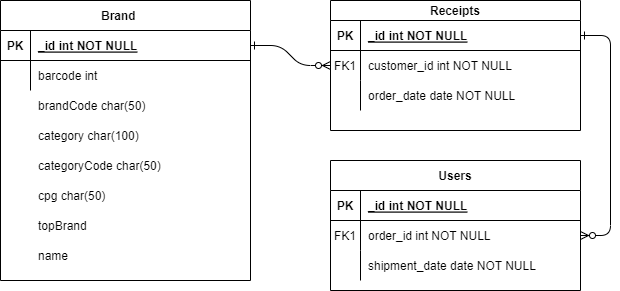

The diagram above was exported from draw.io. Its source (the exported page's mxGraphModel, read from the mxfile embedded in the PNG):
<mxGraphModel dx="1290" dy="566" grid="1" gridSize="10" guides="1" tooltips="1" connect="1" arrows="1" fold="1" page="1" pageScale="1" pageWidth="850" pageHeight="1100" math="0" shadow="0" extFonts="Permanent Marker^https://fonts.googleapis.com/css?family=Permanent+Marker">
  <root>
    <mxCell id="0" />
    <mxCell id="1" parent="0" />
    <mxCell id="C-vyLk0tnHw3VtMMgP7b-1" value="" style="edgeStyle=entityRelationEdgeStyle;endArrow=ERzeroToMany;startArrow=ERone;endFill=1;startFill=0;" parent="1" source="C-vyLk0tnHw3VtMMgP7b-24" target="C-vyLk0tnHw3VtMMgP7b-6" edge="1">
      <mxGeometry width="100" height="100" relative="1" as="geometry">
        <mxPoint x="340" y="720" as="sourcePoint" />
        <mxPoint x="440" y="620" as="targetPoint" />
      </mxGeometry>
    </mxCell>
    <mxCell id="C-vyLk0tnHw3VtMMgP7b-12" value="" style="edgeStyle=entityRelationEdgeStyle;endArrow=ERzeroToMany;startArrow=ERone;endFill=1;startFill=0;" parent="1" source="C-vyLk0tnHw3VtMMgP7b-3" target="C-vyLk0tnHw3VtMMgP7b-17" edge="1">
      <mxGeometry width="100" height="100" relative="1" as="geometry">
        <mxPoint x="400" y="180" as="sourcePoint" />
        <mxPoint x="460" y="205" as="targetPoint" />
      </mxGeometry>
    </mxCell>
    <mxCell id="C-vyLk0tnHw3VtMMgP7b-2" value="Receipts" style="shape=table;startSize=20;container=1;collapsible=1;childLayout=tableLayout;fixedRows=1;rowLines=0;fontStyle=1;align=center;resizeLast=1;" parent="1" vertex="1">
      <mxGeometry x="450" y="120" width="250" height="130" as="geometry" />
    </mxCell>
    <mxCell id="C-vyLk0tnHw3VtMMgP7b-3" value="" style="shape=partialRectangle;collapsible=0;dropTarget=0;pointerEvents=0;fillColor=none;points=[[0,0.5],[1,0.5]];portConstraint=eastwest;top=0;left=0;right=0;bottom=1;" parent="C-vyLk0tnHw3VtMMgP7b-2" vertex="1">
      <mxGeometry y="20" width="250" height="30" as="geometry" />
    </mxCell>
    <mxCell id="C-vyLk0tnHw3VtMMgP7b-4" value="PK" style="shape=partialRectangle;overflow=hidden;connectable=0;fillColor=none;top=0;left=0;bottom=0;right=0;fontStyle=1;" parent="C-vyLk0tnHw3VtMMgP7b-3" vertex="1">
      <mxGeometry width="30" height="30" as="geometry">
        <mxRectangle width="30" height="30" as="alternateBounds" />
      </mxGeometry>
    </mxCell>
    <mxCell id="C-vyLk0tnHw3VtMMgP7b-5" value="_id int NOT NULL " style="shape=partialRectangle;overflow=hidden;connectable=0;fillColor=none;top=0;left=0;bottom=0;right=0;align=left;spacingLeft=6;fontStyle=5;" parent="C-vyLk0tnHw3VtMMgP7b-3" vertex="1">
      <mxGeometry x="30" width="220" height="30" as="geometry">
        <mxRectangle width="220" height="30" as="alternateBounds" />
      </mxGeometry>
    </mxCell>
    <mxCell id="C-vyLk0tnHw3VtMMgP7b-6" value="" style="shape=partialRectangle;collapsible=0;dropTarget=0;pointerEvents=0;fillColor=none;points=[[0,0.5],[1,0.5]];portConstraint=eastwest;top=0;left=0;right=0;bottom=0;" parent="C-vyLk0tnHw3VtMMgP7b-2" vertex="1">
      <mxGeometry y="50" width="250" height="30" as="geometry" />
    </mxCell>
    <mxCell id="C-vyLk0tnHw3VtMMgP7b-7" value="FK1" style="shape=partialRectangle;overflow=hidden;connectable=0;fillColor=none;top=0;left=0;bottom=0;right=0;" parent="C-vyLk0tnHw3VtMMgP7b-6" vertex="1">
      <mxGeometry width="30" height="30" as="geometry">
        <mxRectangle width="30" height="30" as="alternateBounds" />
      </mxGeometry>
    </mxCell>
    <mxCell id="C-vyLk0tnHw3VtMMgP7b-8" value="customer_id int NOT NULL" style="shape=partialRectangle;overflow=hidden;connectable=0;fillColor=none;top=0;left=0;bottom=0;right=0;align=left;spacingLeft=6;" parent="C-vyLk0tnHw3VtMMgP7b-6" vertex="1">
      <mxGeometry x="30" width="220" height="30" as="geometry">
        <mxRectangle width="220" height="30" as="alternateBounds" />
      </mxGeometry>
    </mxCell>
    <mxCell id="C-vyLk0tnHw3VtMMgP7b-9" value="" style="shape=partialRectangle;collapsible=0;dropTarget=0;pointerEvents=0;fillColor=none;points=[[0,0.5],[1,0.5]];portConstraint=eastwest;top=0;left=0;right=0;bottom=0;" parent="C-vyLk0tnHw3VtMMgP7b-2" vertex="1">
      <mxGeometry y="80" width="250" height="30" as="geometry" />
    </mxCell>
    <mxCell id="C-vyLk0tnHw3VtMMgP7b-10" value="" style="shape=partialRectangle;overflow=hidden;connectable=0;fillColor=none;top=0;left=0;bottom=0;right=0;" parent="C-vyLk0tnHw3VtMMgP7b-9" vertex="1">
      <mxGeometry width="30" height="30" as="geometry">
        <mxRectangle width="30" height="30" as="alternateBounds" />
      </mxGeometry>
    </mxCell>
    <mxCell id="C-vyLk0tnHw3VtMMgP7b-11" value="order_date date NOT NULL" style="shape=partialRectangle;overflow=hidden;connectable=0;fillColor=none;top=0;left=0;bottom=0;right=0;align=left;spacingLeft=6;" parent="C-vyLk0tnHw3VtMMgP7b-9" vertex="1">
      <mxGeometry x="30" width="220" height="30" as="geometry">
        <mxRectangle width="220" height="30" as="alternateBounds" />
      </mxGeometry>
    </mxCell>
    <mxCell id="C-vyLk0tnHw3VtMMgP7b-13" value="Users" style="shape=table;startSize=30;container=1;collapsible=1;childLayout=tableLayout;fixedRows=1;rowLines=0;fontStyle=1;align=center;resizeLast=1;" parent="1" vertex="1">
      <mxGeometry x="450" y="280" width="250" height="130" as="geometry" />
    </mxCell>
    <mxCell id="C-vyLk0tnHw3VtMMgP7b-14" value="" style="shape=partialRectangle;collapsible=0;dropTarget=0;pointerEvents=0;fillColor=none;points=[[0,0.5],[1,0.5]];portConstraint=eastwest;top=0;left=0;right=0;bottom=1;" parent="C-vyLk0tnHw3VtMMgP7b-13" vertex="1">
      <mxGeometry y="30" width="250" height="30" as="geometry" />
    </mxCell>
    <mxCell id="C-vyLk0tnHw3VtMMgP7b-15" value="PK" style="shape=partialRectangle;overflow=hidden;connectable=0;fillColor=none;top=0;left=0;bottom=0;right=0;fontStyle=1;" parent="C-vyLk0tnHw3VtMMgP7b-14" vertex="1">
      <mxGeometry width="30" height="30" as="geometry">
        <mxRectangle width="30" height="30" as="alternateBounds" />
      </mxGeometry>
    </mxCell>
    <mxCell id="C-vyLk0tnHw3VtMMgP7b-16" value="_id int NOT NULL " style="shape=partialRectangle;overflow=hidden;connectable=0;fillColor=none;top=0;left=0;bottom=0;right=0;align=left;spacingLeft=6;fontStyle=5;" parent="C-vyLk0tnHw3VtMMgP7b-14" vertex="1">
      <mxGeometry x="30" width="220" height="30" as="geometry">
        <mxRectangle width="220" height="30" as="alternateBounds" />
      </mxGeometry>
    </mxCell>
    <mxCell id="C-vyLk0tnHw3VtMMgP7b-17" value="" style="shape=partialRectangle;collapsible=0;dropTarget=0;pointerEvents=0;fillColor=none;points=[[0,0.5],[1,0.5]];portConstraint=eastwest;top=0;left=0;right=0;bottom=0;" parent="C-vyLk0tnHw3VtMMgP7b-13" vertex="1">
      <mxGeometry y="60" width="250" height="30" as="geometry" />
    </mxCell>
    <mxCell id="C-vyLk0tnHw3VtMMgP7b-18" value="FK1" style="shape=partialRectangle;overflow=hidden;connectable=0;fillColor=none;top=0;left=0;bottom=0;right=0;" parent="C-vyLk0tnHw3VtMMgP7b-17" vertex="1">
      <mxGeometry width="30" height="30" as="geometry">
        <mxRectangle width="30" height="30" as="alternateBounds" />
      </mxGeometry>
    </mxCell>
    <mxCell id="C-vyLk0tnHw3VtMMgP7b-19" value="order_id int NOT NULL" style="shape=partialRectangle;overflow=hidden;connectable=0;fillColor=none;top=0;left=0;bottom=0;right=0;align=left;spacingLeft=6;" parent="C-vyLk0tnHw3VtMMgP7b-17" vertex="1">
      <mxGeometry x="30" width="220" height="30" as="geometry">
        <mxRectangle width="220" height="30" as="alternateBounds" />
      </mxGeometry>
    </mxCell>
    <mxCell id="C-vyLk0tnHw3VtMMgP7b-20" value="" style="shape=partialRectangle;collapsible=0;dropTarget=0;pointerEvents=0;fillColor=none;points=[[0,0.5],[1,0.5]];portConstraint=eastwest;top=0;left=0;right=0;bottom=0;" parent="C-vyLk0tnHw3VtMMgP7b-13" vertex="1">
      <mxGeometry y="90" width="250" height="30" as="geometry" />
    </mxCell>
    <mxCell id="C-vyLk0tnHw3VtMMgP7b-21" value="" style="shape=partialRectangle;overflow=hidden;connectable=0;fillColor=none;top=0;left=0;bottom=0;right=0;" parent="C-vyLk0tnHw3VtMMgP7b-20" vertex="1">
      <mxGeometry width="30" height="30" as="geometry">
        <mxRectangle width="30" height="30" as="alternateBounds" />
      </mxGeometry>
    </mxCell>
    <mxCell id="C-vyLk0tnHw3VtMMgP7b-22" value="shipment_date date NOT NULL" style="shape=partialRectangle;overflow=hidden;connectable=0;fillColor=none;top=0;left=0;bottom=0;right=0;align=left;spacingLeft=6;" parent="C-vyLk0tnHw3VtMMgP7b-20" vertex="1">
      <mxGeometry x="30" width="220" height="30" as="geometry">
        <mxRectangle width="220" height="30" as="alternateBounds" />
      </mxGeometry>
    </mxCell>
    <mxCell id="C-vyLk0tnHw3VtMMgP7b-23" value="Brand    " style="shape=table;startSize=30;container=1;collapsible=1;childLayout=tableLayout;fixedRows=1;rowLines=0;fontStyle=1;align=center;resizeLast=1;" parent="1" vertex="1">
      <mxGeometry x="120" y="120" width="250" height="280" as="geometry" />
    </mxCell>
    <mxCell id="C-vyLk0tnHw3VtMMgP7b-24" value="" style="shape=partialRectangle;collapsible=0;dropTarget=0;pointerEvents=0;fillColor=none;points=[[0,0.5],[1,0.5]];portConstraint=eastwest;top=0;left=0;right=0;bottom=1;" parent="C-vyLk0tnHw3VtMMgP7b-23" vertex="1">
      <mxGeometry y="30" width="250" height="30" as="geometry" />
    </mxCell>
    <mxCell id="C-vyLk0tnHw3VtMMgP7b-25" value="PK" style="shape=partialRectangle;overflow=hidden;connectable=0;fillColor=none;top=0;left=0;bottom=0;right=0;fontStyle=1;" parent="C-vyLk0tnHw3VtMMgP7b-24" vertex="1">
      <mxGeometry width="30" height="30" as="geometry">
        <mxRectangle width="30" height="30" as="alternateBounds" />
      </mxGeometry>
    </mxCell>
    <mxCell id="C-vyLk0tnHw3VtMMgP7b-26" value="_id int NOT NULL " style="shape=partialRectangle;overflow=hidden;connectable=0;fillColor=none;top=0;left=0;bottom=0;right=0;align=left;spacingLeft=6;fontStyle=5;" parent="C-vyLk0tnHw3VtMMgP7b-24" vertex="1">
      <mxGeometry x="30" width="220" height="30" as="geometry">
        <mxRectangle width="220" height="30" as="alternateBounds" />
      </mxGeometry>
    </mxCell>
    <mxCell id="C-vyLk0tnHw3VtMMgP7b-27" value="" style="shape=partialRectangle;collapsible=0;dropTarget=0;pointerEvents=0;fillColor=none;points=[[0,0.5],[1,0.5]];portConstraint=eastwest;top=0;left=0;right=0;bottom=0;" parent="C-vyLk0tnHw3VtMMgP7b-23" vertex="1">
      <mxGeometry y="60" width="250" height="30" as="geometry" />
    </mxCell>
    <mxCell id="C-vyLk0tnHw3VtMMgP7b-28" value="" style="shape=partialRectangle;overflow=hidden;connectable=0;fillColor=none;top=0;left=0;bottom=0;right=0;" parent="C-vyLk0tnHw3VtMMgP7b-27" vertex="1">
      <mxGeometry width="30" height="30" as="geometry">
        <mxRectangle width="30" height="30" as="alternateBounds" />
      </mxGeometry>
    </mxCell>
    <mxCell id="C-vyLk0tnHw3VtMMgP7b-29" value="barcode int" style="shape=partialRectangle;overflow=hidden;connectable=0;fillColor=none;top=0;left=0;bottom=0;right=0;align=left;spacingLeft=6;" parent="C-vyLk0tnHw3VtMMgP7b-27" vertex="1">
      <mxGeometry x="30" width="220" height="30" as="geometry">
        <mxRectangle width="220" height="30" as="alternateBounds" />
      </mxGeometry>
    </mxCell>
    <mxCell id="FjEV8Xz2ouHNXWiAs7VZ-1" value="brandCode char(50)" style="shape=partialRectangle;overflow=hidden;connectable=0;fillColor=none;top=0;left=0;bottom=0;right=0;align=left;spacingLeft=6;" parent="1" vertex="1">
      <mxGeometry x="150" y="210" width="220" height="30" as="geometry">
        <mxRectangle width="220" height="30" as="alternateBounds" />
      </mxGeometry>
    </mxCell>
    <mxCell id="FjEV8Xz2ouHNXWiAs7VZ-2" value="category char(100) " style="shape=partialRectangle;overflow=hidden;connectable=0;fillColor=none;top=0;left=0;bottom=0;right=0;align=left;spacingLeft=6;" parent="1" vertex="1">
      <mxGeometry x="150" y="240" width="220" height="30" as="geometry">
        <mxRectangle width="220" height="30" as="alternateBounds" />
      </mxGeometry>
    </mxCell>
    <mxCell id="FjEV8Xz2ouHNXWiAs7VZ-3" value="cpg char(50)" style="shape=partialRectangle;overflow=hidden;connectable=0;fillColor=none;top=0;left=0;bottom=0;right=0;align=left;spacingLeft=6;" parent="1" vertex="1">
      <mxGeometry x="150" y="300" width="220" height="30" as="geometry">
        <mxRectangle width="220" height="30" as="alternateBounds" />
      </mxGeometry>
    </mxCell>
    <mxCell id="FjEV8Xz2ouHNXWiAs7VZ-4" value="categoryCode char(50)" style="shape=partialRectangle;overflow=hidden;connectable=0;fillColor=none;top=0;left=0;bottom=0;right=0;align=left;spacingLeft=6;" parent="1" vertex="1">
      <mxGeometry x="150" y="270" width="220" height="30" as="geometry">
        <mxRectangle width="220" height="30" as="alternateBounds" />
      </mxGeometry>
    </mxCell>
    <mxCell id="FjEV8Xz2ouHNXWiAs7VZ-5" value="topBrand " style="shape=partialRectangle;overflow=hidden;connectable=0;fillColor=none;top=0;left=0;bottom=0;right=0;align=left;spacingLeft=6;" parent="1" vertex="1">
      <mxGeometry x="150" y="330" width="220" height="30" as="geometry">
        <mxRectangle width="220" height="30" as="alternateBounds" />
      </mxGeometry>
    </mxCell>
    <mxCell id="FjEV8Xz2ouHNXWiAs7VZ-6" value="name" style="shape=partialRectangle;overflow=hidden;connectable=0;fillColor=none;top=0;left=0;bottom=0;right=0;align=left;spacingLeft=6;" parent="1" vertex="1">
      <mxGeometry x="150" y="360" width="220" height="30" as="geometry">
        <mxRectangle width="220" height="30" as="alternateBounds" />
      </mxGeometry>
    </mxCell>
  </root>
</mxGraphModel>